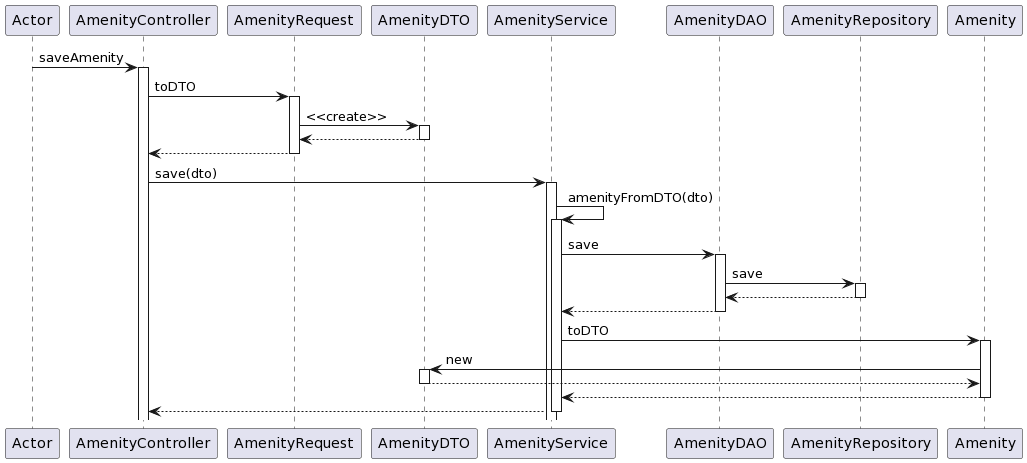

The diagram above was rendered by PlantUML. Its source (embedded in the PNG):
@startuml
participant Actor
Actor -> AmenityController : saveAmenity
activate AmenityController

AmenityController -> AmenityRequest : toDTO
activate AmenityRequest

AmenityRequest -> AmenityDTO : <<create>>
activate AmenityDTO

AmenityDTO --> AmenityRequest
deactivate AmenityDTO

AmenityRequest --> AmenityController
deactivate AmenityRequest



AmenityController -> AmenityService : save(dto)
activate AmenityService
AmenityService -> AmenityService : amenityFromDTO(dto)
activate AmenityService

AmenityService -> AmenityDAO : save
activate AmenityDAO


AmenityDAO -> AmenityRepository: save
activate AmenityRepository
AmenityRepository --> AmenityDAO
deactivate AmenityRepository

AmenityDAO --> AmenityService
deactivate AmenityDAO

AmenityService -> Amenity : toDTO
activate Amenity

Amenity -> AmenityDTO : new
activate AmenityDTO

AmenityDTO --> Amenity
deactivate AmenityDTO

Amenity --> AmenityService
deactivate Amenity

AmenityService --> AmenityController
deactivate AmenityService
@enduml